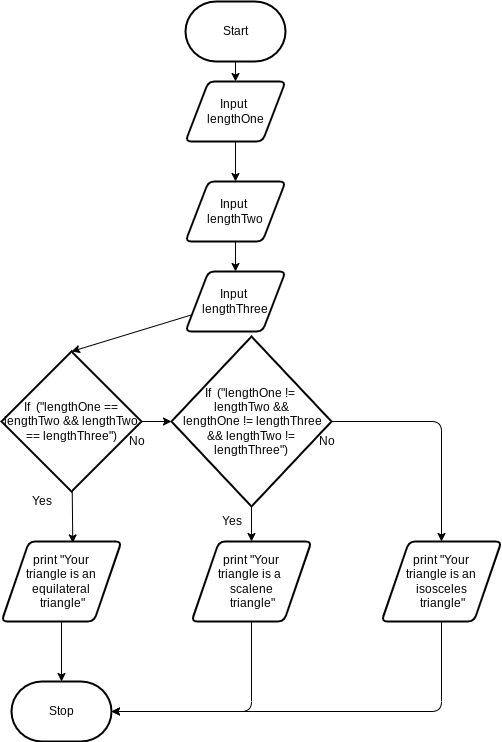

The diagram above was exported from draw.io. Its source (the exported page's mxGraphModel, read from the mxfile embedded in the PNG):
<mxGraphModel dx="1314" dy="741" grid="1" gridSize="10" guides="1" tooltips="1" connect="1" arrows="1" fold="1" page="1" pageScale="1" pageWidth="827" pageHeight="1169" math="0" shadow="0">
  <root>
    <mxCell id="0" />
    <mxCell id="1" parent="0" />
    <mxCell id="5" style="edgeStyle=none;html=1;entryX=0.5;entryY=0;entryDx=0;entryDy=0;" edge="1" parent="1" source="2" target="3">
      <mxGeometry relative="1" as="geometry" />
    </mxCell>
    <mxCell id="2" value="Start" style="strokeWidth=2;html=1;shape=mxgraph.flowchart.terminator;whiteSpace=wrap;" vertex="1" parent="1">
      <mxGeometry x="364" y="110" width="100" height="60" as="geometry" />
    </mxCell>
    <mxCell id="7" style="edgeStyle=none;html=1;" edge="1" parent="1" source="3" target="4">
      <mxGeometry relative="1" as="geometry" />
    </mxCell>
    <mxCell id="3" value="Input &lt;br&gt;lengthOne" style="shape=parallelogram;html=1;strokeWidth=2;perimeter=parallelogramPerimeter;whiteSpace=wrap;rounded=1;arcSize=12;size=0.23;" vertex="1" parent="1">
      <mxGeometry x="364" y="190" width="100" height="60" as="geometry" />
    </mxCell>
    <mxCell id="11" style="edgeStyle=none;html=1;entryX=0.5;entryY=0;entryDx=0;entryDy=0;" edge="1" parent="1" source="4" target="8">
      <mxGeometry relative="1" as="geometry" />
    </mxCell>
    <mxCell id="4" value="Input &lt;br&gt;lengthTwo" style="shape=parallelogram;html=1;strokeWidth=2;perimeter=parallelogramPerimeter;whiteSpace=wrap;rounded=1;arcSize=12;size=0.23;" vertex="1" parent="1">
      <mxGeometry x="364" y="290" width="100" height="60" as="geometry" />
    </mxCell>
    <mxCell id="13" style="edgeStyle=none;html=1;entryX=0.5;entryY=0;entryDx=0;entryDy=0;entryPerimeter=0;" edge="1" parent="1" source="8" target="12">
      <mxGeometry relative="1" as="geometry" />
    </mxCell>
    <mxCell id="8" value="Input &lt;br&gt;lengthThree" style="shape=parallelogram;html=1;strokeWidth=2;perimeter=parallelogramPerimeter;whiteSpace=wrap;rounded=1;arcSize=12;size=0.23;direction=east;" vertex="1" parent="1">
      <mxGeometry x="364" y="380" width="100" height="60" as="geometry" />
    </mxCell>
    <mxCell id="15" style="edgeStyle=none;html=1;entryX=0.594;entryY=0.018;entryDx=0;entryDy=0;entryPerimeter=0;" edge="1" parent="1" source="12" target="14">
      <mxGeometry relative="1" as="geometry" />
    </mxCell>
    <mxCell id="21" style="edgeStyle=none;html=1;entryX=0;entryY=0.5;entryDx=0;entryDy=0;entryPerimeter=0;" edge="1" parent="1" source="12" target="20">
      <mxGeometry relative="1" as="geometry" />
    </mxCell>
    <mxCell id="12" value="If&amp;nbsp; (&quot;lengthOne == lengthTwo &amp;amp;&amp;amp; lengthTwo == lengthThree&quot;)" style="strokeWidth=2;html=1;shape=mxgraph.flowchart.decision;whiteSpace=wrap;" vertex="1" parent="1">
      <mxGeometry x="180" y="460" width="140" height="140" as="geometry" />
    </mxCell>
    <mxCell id="18" style="edgeStyle=none;html=1;entryX=0.5;entryY=0;entryDx=0;entryDy=0;entryPerimeter=0;" edge="1" parent="1" source="14" target="17">
      <mxGeometry relative="1" as="geometry" />
    </mxCell>
    <mxCell id="14" value="print &quot;Your&lt;br&gt;triangle is an equilateral&lt;br&gt;&amp;nbsp;triangle&quot;" style="shape=parallelogram;html=1;strokeWidth=2;perimeter=parallelogramPerimeter;whiteSpace=wrap;rounded=1;arcSize=12;size=0.23;" vertex="1" parent="1">
      <mxGeometry x="180" y="650" width="120" height="80" as="geometry" />
    </mxCell>
    <mxCell id="16" value="Yes" style="text;html=1;align=center;verticalAlign=middle;resizable=0;points=[];autosize=1;strokeColor=none;fillColor=none;" vertex="1" parent="1">
      <mxGeometry x="200" y="600" width="40" height="20" as="geometry" />
    </mxCell>
    <mxCell id="17" value="Stop" style="strokeWidth=2;html=1;shape=mxgraph.flowchart.terminator;whiteSpace=wrap;" vertex="1" parent="1">
      <mxGeometry x="190" y="790" width="100" height="60" as="geometry" />
    </mxCell>
    <mxCell id="19" value="No" style="text;html=1;align=center;verticalAlign=middle;resizable=0;points=[];autosize=1;strokeColor=none;fillColor=none;" vertex="1" parent="1">
      <mxGeometry x="300" y="540" width="30" height="20" as="geometry" />
    </mxCell>
    <mxCell id="23" style="edgeStyle=none;html=1;entryX=0.5;entryY=0;entryDx=0;entryDy=0;" edge="1" parent="1" source="20" target="22">
      <mxGeometry relative="1" as="geometry" />
    </mxCell>
    <mxCell id="32" style="edgeStyle=orthogonalEdgeStyle;html=1;entryX=0.5;entryY=0;entryDx=0;entryDy=0;" edge="1" parent="1" source="20" target="29">
      <mxGeometry relative="1" as="geometry" />
    </mxCell>
    <mxCell id="20" value="If&amp;nbsp; (&quot;lengthOne != &lt;br&gt;lengthTwo &amp;amp;&amp;amp;&lt;br&gt;&amp;nbsp;lengthOne != lengthThree &amp;amp;&amp;amp; lengthTwo != lengthThree&quot;)" style="strokeWidth=2;html=1;shape=mxgraph.flowchart.decision;whiteSpace=wrap;" vertex="1" parent="1">
      <mxGeometry x="350" y="445" width="160" height="170" as="geometry" />
    </mxCell>
    <mxCell id="25" style="edgeStyle=orthogonalEdgeStyle;html=1;entryX=1;entryY=0.5;entryDx=0;entryDy=0;entryPerimeter=0;" edge="1" parent="1" source="22" target="17">
      <mxGeometry relative="1" as="geometry">
        <Array as="points">
          <mxPoint x="430" y="820" />
        </Array>
      </mxGeometry>
    </mxCell>
    <mxCell id="22" value="print &quot;Your&lt;br&gt;triangle is a &lt;br&gt;scalene&lt;br&gt;&amp;nbsp;triangle&quot;" style="shape=parallelogram;html=1;strokeWidth=2;perimeter=parallelogramPerimeter;whiteSpace=wrap;rounded=1;arcSize=12;size=0.23;" vertex="1" parent="1">
      <mxGeometry x="370" y="650" width="120" height="80" as="geometry" />
    </mxCell>
    <mxCell id="26" value="Yes" style="text;html=1;align=center;verticalAlign=middle;resizable=0;points=[];autosize=1;strokeColor=none;fillColor=none;" vertex="1" parent="1">
      <mxGeometry x="390" y="620" width="40" height="20" as="geometry" />
    </mxCell>
    <mxCell id="28" value="No" style="text;html=1;align=center;verticalAlign=middle;resizable=0;points=[];autosize=1;strokeColor=none;fillColor=none;" vertex="1" parent="1">
      <mxGeometry x="490" y="540" width="30" height="20" as="geometry" />
    </mxCell>
    <mxCell id="31" style="edgeStyle=orthogonalEdgeStyle;html=1;entryX=1;entryY=0.5;entryDx=0;entryDy=0;entryPerimeter=0;" edge="1" parent="1" source="29" target="17">
      <mxGeometry relative="1" as="geometry">
        <Array as="points">
          <mxPoint x="620" y="820" />
        </Array>
      </mxGeometry>
    </mxCell>
    <mxCell id="29" value="print &quot;Your&lt;br&gt;triangle is an isosceles&lt;br&gt;&amp;nbsp;triangle&quot;" style="shape=parallelogram;html=1;strokeWidth=2;perimeter=parallelogramPerimeter;whiteSpace=wrap;rounded=1;arcSize=12;size=0.23;" vertex="1" parent="1">
      <mxGeometry x="560" y="650" width="120" height="80" as="geometry" />
    </mxCell>
  </root>
</mxGraphModel>